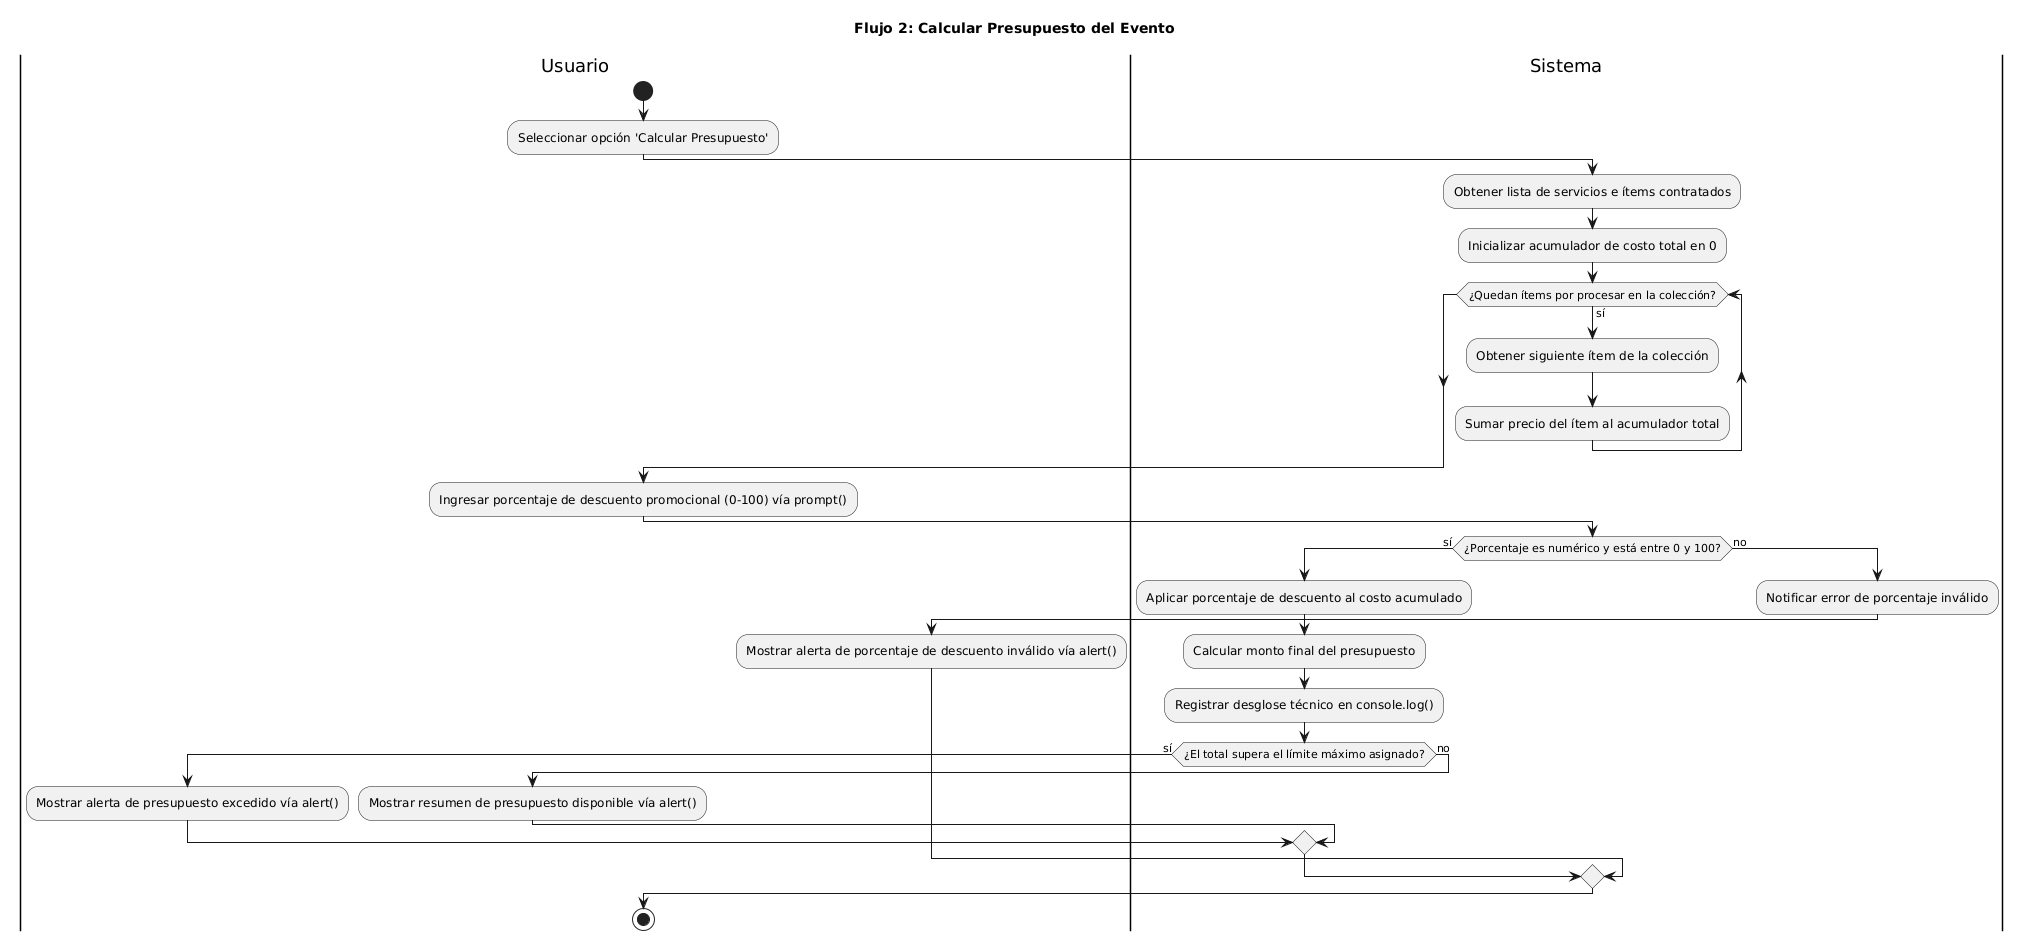

The diagram above was rendered by PlantUML. Its source (embedded in the PNG):
@startuml
title Flujo 2: Calcular Presupuesto del Evento

|Usuario|
start
:Seleccionar opción 'Calcular Presupuesto';

|Sistema|
:Obtener lista de servicios e ítems contratados;
:Inicializar acumulador de costo total en 0;

while (¿Quedan ítems por procesar en la colección?) is (sí)
  :Obtener siguiente ítem de la colección;
  :Sumar precio del ítem al acumulador total;
endwhile

|Usuario|
:Ingresar porcentaje de descuento promocional (0-100) vía prompt();

|Sistema|
if (¿Porcentaje es numérico y está entre 0 y 100?) then (sí)
  :Aplicar porcentaje de descuento al costo acumulado;
  :Calcular monto final del presupuesto;
  :Registrar desglose técnico en console.log();

  if (¿El total supera el límite máximo asignado?) then (sí)
    |Usuario|
    :Mostrar alerta de presupuesto excedido vía alert();
  else (no)
    |Usuario|
    :Mostrar resumen de presupuesto disponible vía alert();
  endif
else (no)
  |Sistema|
  :Notificar error de porcentaje inválido;
  
  |Usuario|
  :Mostrar alerta de porcentaje de descuento inválido vía alert();
endif

stop
@enduml